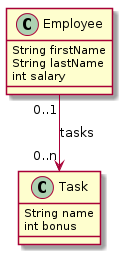

The diagram above was rendered by PlantUML. Its source (embedded in the PNG):
@startuml
class Employee{
    String firstName
    String lastName
    int salary
}
class Task{
    String name
    int bonus
}

Employee "0..1"-->"0..n" Task : tasks
@enduml